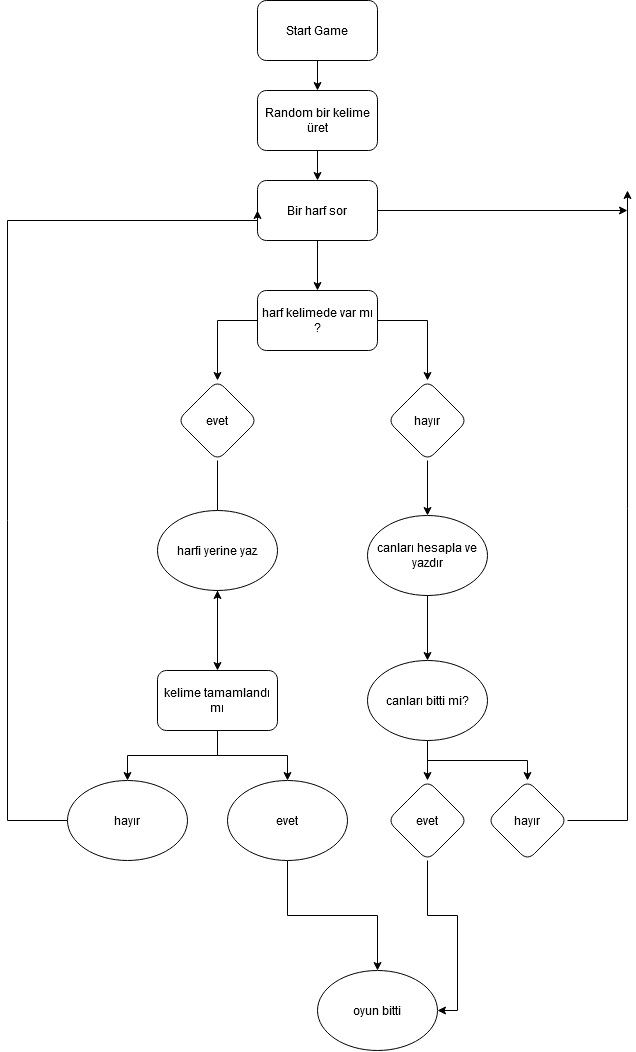

The diagram above was exported from draw.io. Its source (the exported page's mxGraphModel, read from the mxfile embedded in the PNG):
<mxGraphModel dx="723" dy="376" grid="1" gridSize="10" guides="1" tooltips="1" connect="1" arrows="1" fold="1" page="1" pageScale="1" pageWidth="827" pageHeight="1169" math="0" shadow="0">
  <root>
    <mxCell id="WIyWlLk6GJQsqaUBKTNV-0" />
    <mxCell id="WIyWlLk6GJQsqaUBKTNV-1" parent="WIyWlLk6GJQsqaUBKTNV-0" />
    <mxCell id="mDyIlpvnfEaVSlWm4rjN-2" value="" style="edgeStyle=orthogonalEdgeStyle;rounded=0;orthogonalLoop=1;jettySize=auto;html=1;" edge="1" parent="WIyWlLk6GJQsqaUBKTNV-1" source="mDyIlpvnfEaVSlWm4rjN-0" target="mDyIlpvnfEaVSlWm4rjN-1">
      <mxGeometry relative="1" as="geometry" />
    </mxCell>
    <mxCell id="mDyIlpvnfEaVSlWm4rjN-0" value="Start Game" style="rounded=1;whiteSpace=wrap;html=1;" vertex="1" parent="WIyWlLk6GJQsqaUBKTNV-1">
      <mxGeometry x="330" y="70" width="120" height="60" as="geometry" />
    </mxCell>
    <mxCell id="mDyIlpvnfEaVSlWm4rjN-4" value="" style="edgeStyle=orthogonalEdgeStyle;rounded=0;orthogonalLoop=1;jettySize=auto;html=1;" edge="1" parent="WIyWlLk6GJQsqaUBKTNV-1" source="mDyIlpvnfEaVSlWm4rjN-1" target="mDyIlpvnfEaVSlWm4rjN-3">
      <mxGeometry relative="1" as="geometry" />
    </mxCell>
    <mxCell id="mDyIlpvnfEaVSlWm4rjN-1" value="Random bir kelime üret" style="rounded=1;whiteSpace=wrap;html=1;" vertex="1" parent="WIyWlLk6GJQsqaUBKTNV-1">
      <mxGeometry x="330" y="160" width="120" height="60" as="geometry" />
    </mxCell>
    <mxCell id="mDyIlpvnfEaVSlWm4rjN-24" value="" style="edgeStyle=orthogonalEdgeStyle;rounded=0;orthogonalLoop=1;jettySize=auto;html=1;" edge="1" parent="WIyWlLk6GJQsqaUBKTNV-1" source="mDyIlpvnfEaVSlWm4rjN-3" target="mDyIlpvnfEaVSlWm4rjN-5">
      <mxGeometry relative="1" as="geometry" />
    </mxCell>
    <mxCell id="mDyIlpvnfEaVSlWm4rjN-39" style="edgeStyle=orthogonalEdgeStyle;rounded=0;orthogonalLoop=1;jettySize=auto;html=1;" edge="1" parent="WIyWlLk6GJQsqaUBKTNV-1" source="mDyIlpvnfEaVSlWm4rjN-3">
      <mxGeometry relative="1" as="geometry">
        <mxPoint x="700.0000000000002" y="280" as="targetPoint" />
      </mxGeometry>
    </mxCell>
    <mxCell id="mDyIlpvnfEaVSlWm4rjN-3" value="Bir harf sor" style="rounded=1;whiteSpace=wrap;html=1;" vertex="1" parent="WIyWlLk6GJQsqaUBKTNV-1">
      <mxGeometry x="330" y="250" width="120" height="60" as="geometry" />
    </mxCell>
    <mxCell id="mDyIlpvnfEaVSlWm4rjN-9" value="" style="edgeStyle=orthogonalEdgeStyle;rounded=0;orthogonalLoop=1;jettySize=auto;html=1;" edge="1" parent="WIyWlLk6GJQsqaUBKTNV-1" source="mDyIlpvnfEaVSlWm4rjN-5" target="mDyIlpvnfEaVSlWm4rjN-8">
      <mxGeometry relative="1" as="geometry">
        <Array as="points">
          <mxPoint x="290" y="390" />
        </Array>
      </mxGeometry>
    </mxCell>
    <mxCell id="mDyIlpvnfEaVSlWm4rjN-11" value="" style="edgeStyle=orthogonalEdgeStyle;rounded=0;orthogonalLoop=1;jettySize=auto;html=1;" edge="1" parent="WIyWlLk6GJQsqaUBKTNV-1" source="mDyIlpvnfEaVSlWm4rjN-5" target="mDyIlpvnfEaVSlWm4rjN-10">
      <mxGeometry relative="1" as="geometry" />
    </mxCell>
    <mxCell id="mDyIlpvnfEaVSlWm4rjN-5" value="harf kelimede var mı ?" style="rounded=1;whiteSpace=wrap;html=1;" vertex="1" parent="WIyWlLk6GJQsqaUBKTNV-1">
      <mxGeometry x="330" y="360" width="120" height="60" as="geometry" />
    </mxCell>
    <mxCell id="mDyIlpvnfEaVSlWm4rjN-13" value="" style="edgeStyle=orthogonalEdgeStyle;rounded=0;orthogonalLoop=1;jettySize=auto;html=1;" edge="1" parent="WIyWlLk6GJQsqaUBKTNV-1" source="mDyIlpvnfEaVSlWm4rjN-8" target="mDyIlpvnfEaVSlWm4rjN-12">
      <mxGeometry relative="1" as="geometry">
        <Array as="points">
          <mxPoint x="290" y="700" />
          <mxPoint x="290" y="700" />
        </Array>
      </mxGeometry>
    </mxCell>
    <mxCell id="mDyIlpvnfEaVSlWm4rjN-8" value="evet" style="rhombus;whiteSpace=wrap;html=1;rounded=1;" vertex="1" parent="WIyWlLk6GJQsqaUBKTNV-1">
      <mxGeometry x="250" y="450" width="80" height="80" as="geometry" />
    </mxCell>
    <mxCell id="mDyIlpvnfEaVSlWm4rjN-26" value="" style="edgeStyle=orthogonalEdgeStyle;rounded=0;orthogonalLoop=1;jettySize=auto;html=1;" edge="1" parent="WIyWlLk6GJQsqaUBKTNV-1" source="mDyIlpvnfEaVSlWm4rjN-10" target="mDyIlpvnfEaVSlWm4rjN-25">
      <mxGeometry relative="1" as="geometry" />
    </mxCell>
    <mxCell id="mDyIlpvnfEaVSlWm4rjN-10" value="hayır" style="rhombus;whiteSpace=wrap;html=1;rounded=1;" vertex="1" parent="WIyWlLk6GJQsqaUBKTNV-1">
      <mxGeometry x="460" y="450" width="80" height="80" as="geometry" />
    </mxCell>
    <mxCell id="mDyIlpvnfEaVSlWm4rjN-16" value="" style="edgeStyle=orthogonalEdgeStyle;rounded=0;orthogonalLoop=1;jettySize=auto;html=1;" edge="1" parent="WIyWlLk6GJQsqaUBKTNV-1" source="mDyIlpvnfEaVSlWm4rjN-12" target="mDyIlpvnfEaVSlWm4rjN-15">
      <mxGeometry relative="1" as="geometry" />
    </mxCell>
    <mxCell id="mDyIlpvnfEaVSlWm4rjN-12" value="harfi yerine yaz" style="ellipse;whiteSpace=wrap;html=1;rounded=1;" vertex="1" parent="WIyWlLk6GJQsqaUBKTNV-1">
      <mxGeometry x="230" y="580" width="120" height="80" as="geometry" />
    </mxCell>
    <mxCell id="mDyIlpvnfEaVSlWm4rjN-18" value="" style="edgeStyle=orthogonalEdgeStyle;rounded=0;orthogonalLoop=1;jettySize=auto;html=1;" edge="1" parent="WIyWlLk6GJQsqaUBKTNV-1" source="mDyIlpvnfEaVSlWm4rjN-15" target="mDyIlpvnfEaVSlWm4rjN-17">
      <mxGeometry relative="1" as="geometry" />
    </mxCell>
    <mxCell id="mDyIlpvnfEaVSlWm4rjN-20" value="" style="edgeStyle=orthogonalEdgeStyle;rounded=0;orthogonalLoop=1;jettySize=auto;html=1;" edge="1" parent="WIyWlLk6GJQsqaUBKTNV-1" source="mDyIlpvnfEaVSlWm4rjN-15" target="mDyIlpvnfEaVSlWm4rjN-19">
      <mxGeometry relative="1" as="geometry" />
    </mxCell>
    <mxCell id="mDyIlpvnfEaVSlWm4rjN-15" value="kelime tamamlandı mı " style="whiteSpace=wrap;html=1;rounded=1;" vertex="1" parent="WIyWlLk6GJQsqaUBKTNV-1">
      <mxGeometry x="230" y="740" width="120" height="60" as="geometry" />
    </mxCell>
    <mxCell id="mDyIlpvnfEaVSlWm4rjN-23" style="edgeStyle=orthogonalEdgeStyle;rounded=0;orthogonalLoop=1;jettySize=auto;html=1;entryX=0;entryY=0.5;entryDx=0;entryDy=0;" edge="1" parent="WIyWlLk6GJQsqaUBKTNV-1" source="mDyIlpvnfEaVSlWm4rjN-17" target="mDyIlpvnfEaVSlWm4rjN-3">
      <mxGeometry relative="1" as="geometry">
        <Array as="points">
          <mxPoint x="80" y="290" />
          <mxPoint x="330" y="290" />
        </Array>
      </mxGeometry>
    </mxCell>
    <mxCell id="mDyIlpvnfEaVSlWm4rjN-17" value="hayır" style="ellipse;whiteSpace=wrap;html=1;rounded=1;" vertex="1" parent="WIyWlLk6GJQsqaUBKTNV-1">
      <mxGeometry x="140" y="850" width="120" height="80" as="geometry" />
    </mxCell>
    <mxCell id="mDyIlpvnfEaVSlWm4rjN-22" value="" style="edgeStyle=orthogonalEdgeStyle;rounded=0;orthogonalLoop=1;jettySize=auto;html=1;" edge="1" parent="WIyWlLk6GJQsqaUBKTNV-1" source="mDyIlpvnfEaVSlWm4rjN-19" target="mDyIlpvnfEaVSlWm4rjN-21">
      <mxGeometry relative="1" as="geometry" />
    </mxCell>
    <mxCell id="mDyIlpvnfEaVSlWm4rjN-19" value="&lt;div&gt;evet&lt;/div&gt;" style="ellipse;whiteSpace=wrap;html=1;rounded=1;" vertex="1" parent="WIyWlLk6GJQsqaUBKTNV-1">
      <mxGeometry x="300" y="850" width="120" height="80" as="geometry" />
    </mxCell>
    <mxCell id="mDyIlpvnfEaVSlWm4rjN-21" value="oyun bitti" style="ellipse;whiteSpace=wrap;html=1;rounded=1;" vertex="1" parent="WIyWlLk6GJQsqaUBKTNV-1">
      <mxGeometry x="390" y="1040" width="120" height="80" as="geometry" />
    </mxCell>
    <mxCell id="mDyIlpvnfEaVSlWm4rjN-28" value="" style="edgeStyle=orthogonalEdgeStyle;rounded=0;orthogonalLoop=1;jettySize=auto;html=1;" edge="1" parent="WIyWlLk6GJQsqaUBKTNV-1" source="mDyIlpvnfEaVSlWm4rjN-25" target="mDyIlpvnfEaVSlWm4rjN-27">
      <mxGeometry relative="1" as="geometry" />
    </mxCell>
    <mxCell id="mDyIlpvnfEaVSlWm4rjN-25" value="canları hesapla ve yazdır" style="ellipse;whiteSpace=wrap;html=1;rounded=1;" vertex="1" parent="WIyWlLk6GJQsqaUBKTNV-1">
      <mxGeometry x="440" y="585" width="120" height="80" as="geometry" />
    </mxCell>
    <mxCell id="mDyIlpvnfEaVSlWm4rjN-33" value="" style="edgeStyle=orthogonalEdgeStyle;rounded=0;orthogonalLoop=1;jettySize=auto;html=1;" edge="1" parent="WIyWlLk6GJQsqaUBKTNV-1" source="mDyIlpvnfEaVSlWm4rjN-27" target="mDyIlpvnfEaVSlWm4rjN-32">
      <mxGeometry relative="1" as="geometry" />
    </mxCell>
    <mxCell id="mDyIlpvnfEaVSlWm4rjN-35" value="" style="edgeStyle=orthogonalEdgeStyle;rounded=0;orthogonalLoop=1;jettySize=auto;html=1;" edge="1" parent="WIyWlLk6GJQsqaUBKTNV-1" source="mDyIlpvnfEaVSlWm4rjN-27" target="mDyIlpvnfEaVSlWm4rjN-34">
      <mxGeometry relative="1" as="geometry" />
    </mxCell>
    <mxCell id="mDyIlpvnfEaVSlWm4rjN-27" value="canları bitti mi?" style="ellipse;whiteSpace=wrap;html=1;rounded=1;" vertex="1" parent="WIyWlLk6GJQsqaUBKTNV-1">
      <mxGeometry x="440" y="730" width="120" height="80" as="geometry" />
    </mxCell>
    <mxCell id="mDyIlpvnfEaVSlWm4rjN-36" style="edgeStyle=orthogonalEdgeStyle;rounded=0;orthogonalLoop=1;jettySize=auto;html=1;entryX=1;entryY=0.5;entryDx=0;entryDy=0;" edge="1" parent="WIyWlLk6GJQsqaUBKTNV-1" source="mDyIlpvnfEaVSlWm4rjN-32" target="mDyIlpvnfEaVSlWm4rjN-21">
      <mxGeometry relative="1" as="geometry" />
    </mxCell>
    <mxCell id="mDyIlpvnfEaVSlWm4rjN-32" value="evet" style="rhombus;whiteSpace=wrap;html=1;rounded=1;" vertex="1" parent="WIyWlLk6GJQsqaUBKTNV-1">
      <mxGeometry x="460" y="850" width="80" height="80" as="geometry" />
    </mxCell>
    <mxCell id="mDyIlpvnfEaVSlWm4rjN-38" style="edgeStyle=orthogonalEdgeStyle;rounded=0;orthogonalLoop=1;jettySize=auto;html=1;" edge="1" parent="WIyWlLk6GJQsqaUBKTNV-1" source="mDyIlpvnfEaVSlWm4rjN-34">
      <mxGeometry relative="1" as="geometry">
        <mxPoint x="700" y="260" as="targetPoint" />
      </mxGeometry>
    </mxCell>
    <mxCell id="mDyIlpvnfEaVSlWm4rjN-34" value="&lt;div&gt;hayır&lt;/div&gt;" style="rhombus;whiteSpace=wrap;html=1;rounded=1;" vertex="1" parent="WIyWlLk6GJQsqaUBKTNV-1">
      <mxGeometry x="560" y="850" width="80" height="80" as="geometry" />
    </mxCell>
  </root>
</mxGraphModel>